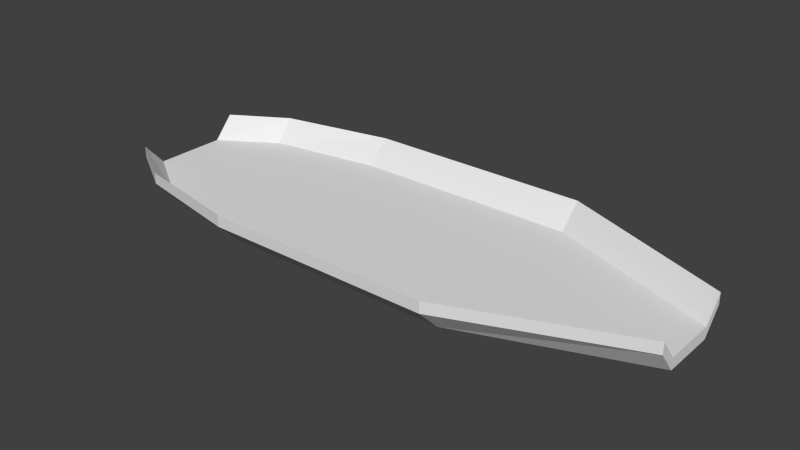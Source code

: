 # Source: flux_ship.blend  (saved by Blender 2.79.0; exported with 4.5.12 LTS)
import bpy
from mathutils import Matrix  # noqa: F401  (used for matrix-valued properties, if any)

bpy.ops.wm.read_factory_settings(use_empty=True)
scene = bpy.context.scene
scene.name = 'Scene'

# ---- collections
col_collection_1 = bpy.data.collections.new('Collection 1'); scene.collection.children.link(col_collection_1)

# ---- world
world_world = bpy.data.worlds.new('World'); scene.world = world_world
world_world.color = (0.05088, 0.05088, 0.05088)
world_world.use_sun_shadow = False
world_world.sun_shadow_jitter_overblur = 0.0
world_world.cycles.sampling_method = 'NONE'
world_world.cycles.sample_map_resolution = 256

# ---- meshes
me_cube_000 = bpy.data.meshes.new('Cube.000')
me_cube_000.from_pydata([(-2.5, 1.32, -0.4), (-2.5, 0.68, -0.4), (-2.5, 0.68, -0.5), (-2.5, 1.32, -0.5), (-2.0, 0.36, -0.5), (-2.0, 0.36, -0.4), (-2.0, 1.64, -0.5), (-2.0, 1.64, -0.4), (1.0, 1.8, -0.4), (1.0, 1.8, -0.5), (1.0, 0.2, -0.4), (1.0, 0.2, -0.5), (-1.0, 1.8, -0.4), (-1.0, 1.8, -0.5), (-1.0, 0.2, -0.4), (-1.0, 0.2, -0.5), (2.5, 0.76, -0.4), (2.5, 0.76, -0.5), (2.5, 1.24, -0.4), (2.5, 1.24, -0.5), (-2.5, 1.5, -0.2), (-2.5, 1.5, -0.3), (-2.0, 1.8, -0.3), (-2.0, 1.8, -0.2), (1.0, 2.0, -0.2), (1.0, 2.0, -0.3), (-1.0, 2.0, -0.2), (-1.0, 2.0, -0.3), (2.5, 1.4, -0.2), (2.5, 1.4, -0.3), (-2.0, 0.2, -0.3), (-1.0, 0.0, -0.3), (-1.0, 0.0, -0.2), (-2.0, 0.2, -0.2), (1.0, 0.0, -0.2), (1.0, 0.0, -0.3), (-2.5, 0.5, -0.3), (-2.5, 0.5, -0.2), (2.5, 0.6, -0.2), (2.5, 0.6, -0.3)], [], [(13, 15, 4, 6), (8, 12, 14, 10), (13, 9, 11, 15), (10, 14, 32, 34), (11, 9, 19, 17), (3, 0, 20, 21), (13, 6, 22, 27), (2, 4, 30, 36), (7, 12, 26, 23), (14, 12, 7, 5), (2, 1, 0, 3), (11, 17, 39, 35), (5, 7, 0, 1), (6, 4, 2, 3), (19, 18, 16, 17), (5, 1, 37, 33), (12, 8, 24, 26), (8, 10, 16, 18), (27, 26, 24, 25), (23, 22, 21, 20), (26, 27, 22, 23), (25, 24, 28, 29), (9, 13, 27, 25), (6, 3, 21, 22), (18, 19, 29, 28), (8, 18, 28, 24), (0, 7, 23, 20), (19, 9, 25, 29), (35, 34, 32, 31), (31, 32, 33, 30), (30, 33, 37, 36), (34, 35, 39, 38), (16, 10, 34, 38), (4, 15, 31, 30), (15, 11, 35, 31), (17, 16, 38, 39), (14, 5, 33, 32), (1, 2, 36, 37)])
_uv = me_cube_000.uv_layers.new(name='UVMap')
_uv.uv.foreach_set('vector', [0.0, 0.0, 0.0, 0.0, 0.0, 0.0, 0.0, 0.0, 0.0, 0.0, 0.0, 0.0, 0.0, 0.0, 0.0, 0.0, 0.0, 0.0, 0.0, 0.0, 0.0, 0.0, 0.0, 0.0, 0.0, 0.0, 0.0, 0.0, 0.0, 0.0, 0.0, 0.0, 0.0, 0.0, 0.0, 0.0, 0.0, 0.0, 0.0, 0.0, 0.0, 0.0, 0.0, 0.0, 0.0, 0.0, 0.0, 0.0, 0.0, 0.0, 0.0, 0.0, 0.0, 0.0, 0.0, 0.0, 0.0, 0.0, 0.0, 0.0, 0.0, 0.0, 0.0, 0.0, 0.0, 0.0, 0.0, 0.0, 0.0, 0.0, 0.0, 0.0, 0.0, 0.0, 0.0, 0.0, 0.0, 0.0, 0.0, 0.0, 0.0, 0.0, 0.0, 0.0, 0.0, 0.0, 0.0, 0.0, 0.0, 0.0, 0.0, 0.0, 0.0, 0.0, 0.0, 0.0, 0.0, 0.0, 0.0, 0.0, 0.0, 0.0, 0.0, 0.0, 0.0, 0.0, 0.0, 0.0, 0.0, 0.0, 0.0, 0.0, 0.0, 0.0, 0.0, 0.0, 0.0, 0.0, 0.0, 0.0, 0.0, 0.0, 0.0, 0.0, 0.0, 0.0, 0.0, 0.0, 0.0, 0.0, 0.0, 0.0, 0.0, 0.0, 0.0, 0.0, 0.0, 0.0, 0.0, 0.0, 0.0, 0.0, 0.0, 0.0, 0.0, 0.0, 0.0, 0.0, 0.0, 0.0, 0.0, 0.0, 0.0, 0.0, 0.0, 0.0, 0.0, 0.0, 0.0, 0.0, 0.0, 0.0, 0.0, 0.0, 0.0, 0.0, 0.0, 0.0, 0.0, 0.0, 0.0, 0.0, 0.0, 0.0, 0.0, 0.0, 0.0, 0.0, 0.0, 0.0, 0.0, 0.0, 0.0, 0.0, 0.0, 0.0, 0.0, 0.0, 0.0, 0.0, 0.0, 0.0, 0.0, 0.0, 0.0, 0.0, 0.0, 0.0, 0.0, 0.0, 0.0, 0.0, 0.0, 0.0, 0.0, 0.0, 0.0, 0.0, 0.0, 0.0, 0.0, 0.0, 0.0, 0.0, 0.0, 0.0, 0.0, 0.0, 0.0, 0.0, 0.0, 0.0, 0.0, 0.0, 0.0, 0.0, 0.0, 0.0, 0.0, 0.0, 0.0, 0.0, 0.0, 0.0, 0.0, 0.0, 0.0, 0.0, 0.0, 0.0, 0.0, 0.0, 0.0, 0.0, 0.0, 0.0, 0.0, 0.0, 0.0, 0.0, 0.0, 0.0, 0.0, 0.0, 0.0, 0.0, 0.0, 0.0, 0.0, 0.0, 0.0, 0.0, 0.0, 0.0, 0.0, 0.0, 0.0, 0.0, 0.0, 0.0, 0.0, 0.0, 0.0, 0.0, 0.0, 0.0, 0.0, 0.0, 0.0, 0.0, 0.0, 0.0, 0.0, 0.0, 0.0, 0.0, 0.0, 0.0, 0.0, 0.0, 0.0, 0.0, 0.0, 0.0, 0.0, 0.0, 0.0, 0.0, 0.0, 0.0, 0.0, 0.0, 0.0, 0.0])
me_cube_000.use_remesh_preserve_volume = False
me_cube_000.use_remesh_preserve_attributes = False
me_cube_000.use_mirror_vertex_groups = False
me_cube_000.update()

# ---- objects
ob_cube_001 = bpy.data.objects.new('Cube.001', me_cube_000)

# ---- transforms, parenting, visibility, modifiers, constraints
ob_cube_001.location = (0.0, -1.0, 0.0)
ob_cube_001.lineart.crease_threshold = 0.0

# ---- collection membership
col_collection_1.objects.link(ob_cube_001)

# ---- scene / render settings (as saved in the file)
scene.frame_start = 1; scene.frame_end = 250; scene.frame_set(0)
scene.render.engine = 'BLENDER_EEVEE_NEXT'
scene.render.image_settings.color_mode = 'RGB'
scene.render.image_settings.compression = 90
scene.render.resolution_percentage = 50
scene.render.dither_intensity = 0.0
scene.cycles.use_denoising = False
scene.cycles.samples = 10
scene.cycles.sampling_pattern = 'TABULATED_SOBOL'
scene.cycles.light_sampling_threshold = 0.0
scene.cycles.use_adaptive_sampling = False
scene.cycles.use_light_tree = False
scene.cycles.blur_glossy = 0.0
scene.cycles.volume_bounces = 1
scene.cycles.pixel_filter_type = 'GAUSSIAN'
scene.cycles.sample_clamp_indirect = 0.0
scene.view_settings.view_transform = 'Standard'
bpy.context.view_layer.update()

# ---- added for rendering (the .blend has no active camera and no usable light): camera, sun
cam_auto = bpy.data.cameras.new('AutoCamera')
cam_auto.lens = 50.0
cam_auto.sensor_width = 36.0
cam_auto.clip_end = 1000.0
ob_auto_camera = bpy.data.objects.new('AutoCamera', cam_auto)
scene.collection.objects.link(ob_auto_camera)
ob_auto_camera.location = (4.99021, -5.98826, 3.64217)
ob_auto_camera.rotation_euler = (1.09748, -7.21219e-08, 0.694738)
scene.camera = ob_auto_camera
light_auto_sun = bpy.data.lights.new('AutoSun', 'SUN')
light_auto_sun.energy = 3.0
light_auto_sun.angle = 0.0523599
ob_auto_sun = bpy.data.objects.new('AutoSun', light_auto_sun)
scene.collection.objects.link(ob_auto_sun)
ob_auto_sun.rotation_euler = (0.872665, 0.174533, 0.523599)
bpy.context.view_layer.update()
